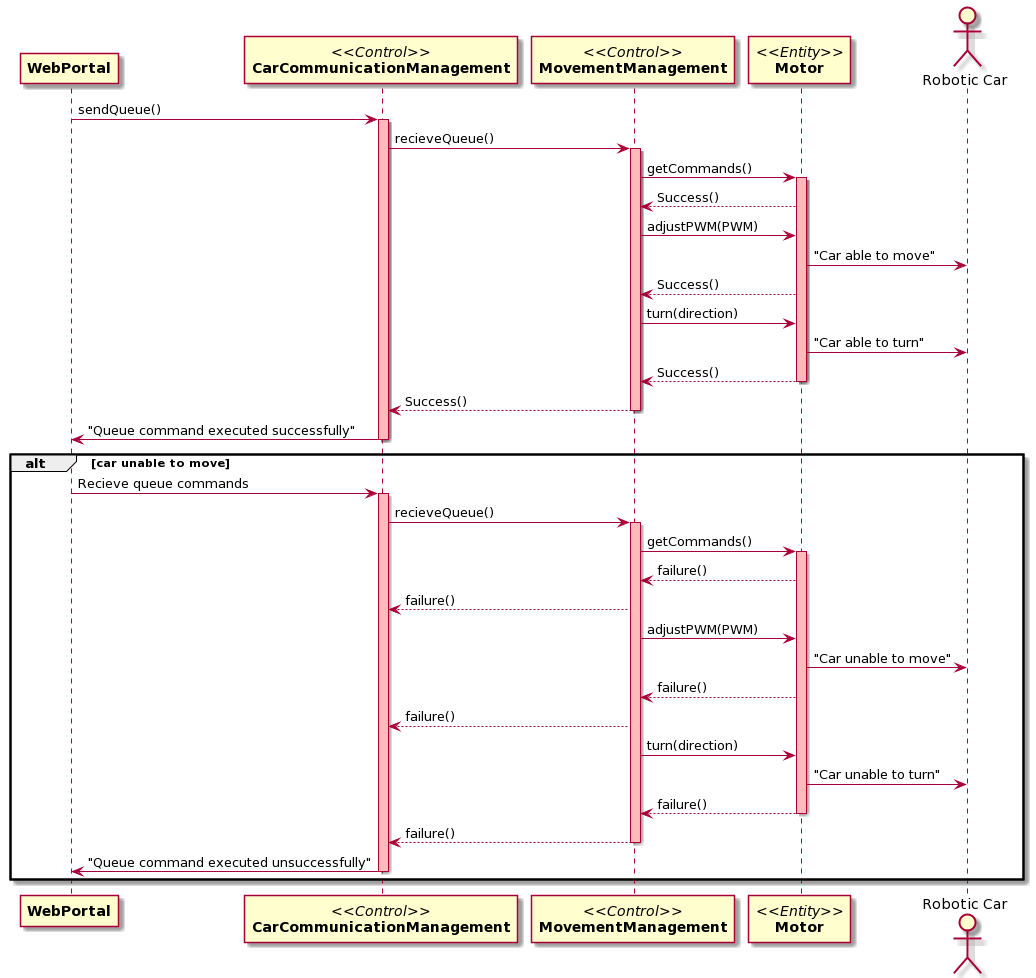

The diagram above was rendered by PlantUML. Its source (embedded in the PNG):
@startuml
participant "**WebPortal**" as WebPortal
participant "//<<Control>>//\n**CarCommunicationManagement**" as RoboticCarManagement
participant "//<<Control>>//\n**MovementManagement**" as B
participant "//<<Entity>>//\n**Motor**" as C
actor "Robotic Car" as RC

WebPortal -> RoboticCarManagement: sendQueue()
activate RoboticCarManagement #FFBBBB
RoboticCarManagement -> B : recieveQueue()
activate B #FFBBBB
B -> C: getCommands()
activate C #FFBBBB
C --> B: Success()
B-> C : adjustPWM(PWM)
C -> RC : "Car able to move"
C --> B : Success()
B -> C: turn(direction)
C -> RC : "Car able to turn"
C --> B : Success()

deactivate C
B --> RoboticCarManagement: Success()
deactivate B
deactivate WebPortal
RoboticCarManagement -> WebPortal : "Queue command executed successfully"
deactivate RoboticCarManagement

alt car unable to move
WebPortal -> RoboticCarManagement: Recieve queue commands
activate RoboticCarManagement #FFBBBB
RoboticCarManagement -> B : recieveQueue()
activate B #FFBBBB
B -> C: getCommands()
activate C #FFBBBB
C --> B: failure()
B --> RoboticCarManagement : failure()
B-> C : adjustPWM(PWM)
C -> RC : "Car unable to move"
C --> B : failure()
B --> RoboticCarManagement : failure()
B -> C: turn(direction)
C -> RC : "Car unable to turn"
C --> B : failure()
deactivate C
B --> RoboticCarManagement : failure()
deactivate B
deactivate WebPortal
RoboticCarManagement -> WebPortal : "Queue command executed unsuccessfully"
deactivate RoboticCarManagement
end
@enduml